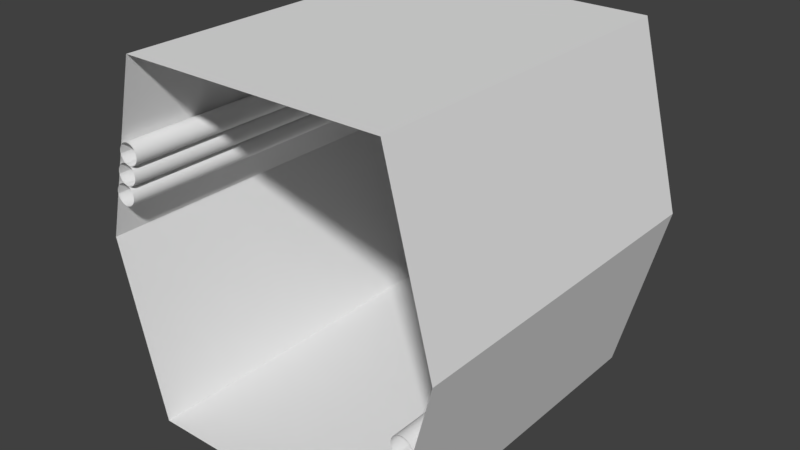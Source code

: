 # Source: Hallway_Straight.blend  (saved by Blender 2.78.0; exported with 4.5.12 LTS)
import bpy
from mathutils import Matrix  # noqa: F401  (used for matrix-valued properties, if any)

bpy.ops.wm.read_factory_settings(use_empty=True)
scene = bpy.context.scene
scene.name = 'Scene'

# ---- collections
col_collection_1 = bpy.data.collections.new('Collection 1'); scene.collection.children.link(col_collection_1)

# ---- materials (node trees are filled in below, after node groups)
mat_floor = bpy.data.materials.new('Floor')
mat_floor.alpha_threshold = 0.0
mat_floor.roughness = 0.5
mat_floor.line_color = (0.0, 0.0, 0.0, 1.0)
mat_ceiling = bpy.data.materials.new('Ceiling')
mat_ceiling.alpha_threshold = 0.0
mat_ceiling.roughness = 0.5
mat_walls = bpy.data.materials.new('Walls')
mat_walls.alpha_threshold = 0.0
mat_walls.roughness = 0.5
mat_pipes = bpy.data.materials.new('Pipes')
mat_pipes.alpha_threshold = 0.0
mat_pipes.roughness = 0.5

# ---- material node trees
mat_ceiling.use_nodes = True; mat_ceiling.node_tree.nodes.clear()
_N = mat_ceiling.node_tree.nodes; _L = mat_ceiling.node_tree.links
n0 = _N.new('ShaderNodeOutputMaterial'); n0.name = 'Material Output'; n0.location = (300, 300)
n1 = _N.new('ShaderNodeBsdfDiffuse'); n1.name = 'Diffuse BSDF'; n1.location = (10, 300)
_L.new(n1.outputs[0], n0.inputs[0])
n0.is_active_output = True
mat_walls.use_nodes = True; mat_walls.node_tree.nodes.clear()
_N = mat_walls.node_tree.nodes; _L = mat_walls.node_tree.links
n0 = _N.new('ShaderNodeOutputMaterial'); n0.name = 'Material Output'; n0.location = (300, 300)
n1 = _N.new('ShaderNodeBsdfDiffuse'); n1.name = 'Diffuse BSDF'; n1.location = (10, 300)
_L.new(n1.outputs[0], n0.inputs[0])
n0.is_active_output = True
mat_pipes.use_nodes = True; mat_pipes.node_tree.nodes.clear()
_N = mat_pipes.node_tree.nodes; _L = mat_pipes.node_tree.links
n0 = _N.new('ShaderNodeOutputMaterial'); n0.name = 'Material Output'; n0.location = (300, 300)
n1 = _N.new('ShaderNodeBsdfDiffuse'); n1.name = 'Diffuse BSDF'; n1.location = (10, 300)
_L.new(n1.outputs[0], n0.inputs[0])
n0.is_active_output = True

# ---- world
world_world = bpy.data.worlds.new('World'); scene.world = world_world
world_world.color = (0.05088, 0.05088, 0.05088)
world_world.use_sun_shadow = False
world_world.sun_shadow_jitter_overblur = 0.0
world_world.cycles.sampling_method = 'MANUAL'

# ---- meshes
me_cube_001 = bpy.data.meshes.new('Cube.001')
me_cube_001.from_pydata([(0.7825, 1.0, -0.5406), (0.7825, -1.0, -0.5406), (0.7942, 1.0, -0.5417), (0.7942, -1.0, -0.5417), (0.8054, 1.0, -0.5452), (0.8054, -1.0, -0.5452), (0.8158, 1.0, -0.5507), (0.8158, -1.0, -0.5507), (0.8249, 1.0, -0.5582), (0.8249, -1.0, -0.5582), (0.8324, 1.0, -0.5673), (0.8324, -1.0, -0.5673), (0.8379, 1.0, -0.5776), (0.8379, -1.0, -0.5776), (0.8413, 1.0, -0.5889), (0.8413, -1.0, -0.5889), (0.8425, 1.0, -0.6006), (0.8425, -1.0, -0.6006), (0.8413, 1.0, -0.6123), (0.8413, -1.0, -0.6123), (0.8379, 1.0, -0.6236), (0.8379, -1.0, -0.6236), (0.8324, 1.0, -0.6339), (0.8324, -1.0, -0.6339), (0.8249, 1.0, -0.643), (0.8249, -1.0, -0.643), (0.8158, 1.0, -0.6505), (0.8158, -1.0, -0.6505), (0.8054, 1.0, -0.656), (0.8054, -1.0, -0.656), (0.7942, 1.0, -0.6594), (0.7942, -1.0, -0.6594), (0.7825, 1.0, -0.6606), (0.7825, -1.0, -0.6606), (0.7708, 1.0, -0.6594), (0.7708, -1.0, -0.6594), (0.7595, 1.0, -0.656), (0.7595, -1.0, -0.656), (0.7491, 1.0, -0.6505), (0.7491, -1.0, -0.6505), (0.7401, 1.0, -0.643), (0.7401, -1.0, -0.643), (0.7326, 1.0, -0.6339), (0.7326, -1.0, -0.6339), (0.727, 1.0, -0.6236), (0.727, -1.0, -0.6236), (0.7236, 1.0, -0.6123), (0.7236, -1.0, -0.6123), (0.7225, 1.0, -0.6006), (0.7225, -1.0, -0.6006), (0.7236, 1.0, -0.5889), (0.7236, -1.0, -0.5889), (0.727, 1.0, -0.5776), (0.727, -1.0, -0.5776), (0.7326, 1.0, -0.5673), (0.7326, -1.0, -0.5673), (0.7401, 1.0, -0.5582), (0.7401, -1.0, -0.5582), (0.7491, 1.0, -0.5507), (0.7491, -1.0, -0.5507), (0.7595, 1.0, -0.5452), (0.7595, -1.0, -0.5452), (0.7708, 1.0, -0.5417), (0.7708, -1.0, -0.5417), (0.8118, -1.0, -0.4267), (0.8118, 1.0, -0.4267), (0.8235, 1.0, -0.4279), (0.8235, -1.0, -0.4279), (0.8347, 1.0, -0.4313), (0.8347, -1.0, -0.4313), (0.8451, 1.0, -0.4368), (0.8451, -1.0, -0.4368), (0.8542, 1.0, -0.4443), (0.8542, -1.0, -0.4443), (0.8617, 1.0, -0.4534), (0.8617, -1.0, -0.4534), (0.8672, 1.0, -0.4637), (0.8672, -1.0, -0.4637), (0.8706, 1.0, -0.475), (0.8706, -1.0, -0.475), (0.8718, 1.0, -0.4867), (0.8718, -1.0, -0.4867), (0.8706, 1.0, -0.4984), (0.8706, -1.0, -0.4984), (0.8672, 1.0, -0.5097), (0.8672, -1.0, -0.5097), (0.8617, 1.0, -0.52), (0.8617, -1.0, -0.52), (0.8542, 1.0, -0.5291), (0.8542, -1.0, -0.5291), (0.8451, 1.0, -0.5366), (0.8451, -1.0, -0.5366), (0.8347, 1.0, -0.5421), (0.8347, -1.0, -0.5421), (0.8235, 1.0, -0.5455), (0.8235, -1.0, -0.5455), (0.8118, 1.0, -0.5467), (0.8118, -1.0, -0.5467), (0.8001, 1.0, -0.5455), (0.8001, -1.0, -0.5455), (0.7888, 1.0, -0.5421), (0.7888, -1.0, -0.5421), (0.7784, 1.0, -0.5366), (0.7784, -1.0, -0.5366), (0.7693, 1.0, -0.5291), (0.7693, -1.0, -0.5291), (0.7619, 1.0, -0.52), (0.7619, -1.0, -0.52), (0.7563, 1.0, -0.5097), (0.7563, -1.0, -0.5097), (0.7529, 1.0, -0.4984), (0.7529, -1.0, -0.4984), (0.7518, 1.0, -0.4867), (0.7518, -1.0, -0.4867), (0.7529, 1.0, -0.475), (0.7529, -1.0, -0.475), (0.7563, 1.0, -0.4637), (0.7563, -1.0, -0.4637), (0.7619, 1.0, -0.4534), (0.7619, -1.0, -0.4534), (0.7693, 1.0, -0.4443), (0.7693, -1.0, -0.4443), (0.7784, 1.0, -0.4368), (0.7784, -1.0, -0.4368), (0.7888, 1.0, -0.4313), (0.7888, -1.0, -0.4313), (0.8001, 1.0, -0.4279), (0.8001, -1.0, -0.4279), (0.8411, -1.0, -0.3144), (0.8411, 1.0, -0.3144), (0.8528, 1.0, -0.3156), (0.8528, -1.0, -0.3156), (0.864, 1.0, -0.319), (0.864, -1.0, -0.319), (0.8744, 1.0, -0.3245), (0.8744, -1.0, -0.3245), (0.8835, 1.0, -0.332), (0.8835, -1.0, -0.332), (0.8909, 1.0, -0.3411), (0.8909, -1.0, -0.3411), (0.8965, 1.0, -0.3515), (0.8965, -1.0, -0.3515), (0.8999, 1.0, -0.3627), (0.8999, -1.0, -0.3627), (0.9011, 1.0, -0.3744), (0.9011, -1.0, -0.3744), (0.8999, 1.0, -0.3861), (0.8999, -1.0, -0.3861), (0.8965, 1.0, -0.3974), (0.8965, -1.0, -0.3974), (0.8909, 1.0, -0.4078), (0.8909, -1.0, -0.4078), (0.8835, 1.0, -0.4169), (0.8835, -1.0, -0.4169), (0.8744, 1.0, -0.4243), (0.8744, -1.0, -0.4243), (0.864, 1.0, -0.4299), (0.864, -1.0, -0.4299), (0.8528, 1.0, -0.4333), (0.8528, -1.0, -0.4333), (0.8411, 1.0, -0.4344), (0.8411, -1.0, -0.4344), (0.8293, 1.0, -0.4333), (0.8293, -1.0, -0.4333), (0.8181, 1.0, -0.4299), (0.8181, -1.0, -0.4299), (0.8077, 1.0, -0.4243), (0.8077, -1.0, -0.4243), (0.7986, 1.0, -0.4169), (0.7986, -1.0, -0.4169), (0.7912, 1.0, -0.4078), (0.7912, -1.0, -0.4078), (0.7856, 1.0, -0.3974), (0.7856, -1.0, -0.3974), (0.7822, 1.0, -0.3861), (0.7822, -1.0, -0.3861), (0.7811, 1.0, -0.3744), (0.7811, -1.0, -0.3744), (0.7822, 1.0, -0.3627), (0.7822, -1.0, -0.3627), (0.7856, 1.0, -0.3515), (0.7856, -1.0, -0.3515), (0.7912, 1.0, -0.3411), (0.7912, -1.0, -0.3411), (0.7986, 1.0, -0.332), (0.7986, -1.0, -0.332), (0.8077, 1.0, -0.3245), (0.8077, -1.0, -0.3245), (0.8181, 1.0, -0.319), (0.8181, -1.0, -0.319), (0.8293, 1.0, -0.3156), (0.8293, -1.0, -0.3156), (-0.8672, -1.0, 0.4645), (-0.8672, 1.0, 0.4645), (-0.8722, 1.0, 0.4751), (-0.8722, -1.0, 0.4751), (-0.875, 1.0, 0.4865), (-0.875, -1.0, 0.4865), (-0.8756, 1.0, 0.4983), (-0.8756, -1.0, 0.4983), (-0.8738, 1.0, 0.5099), (-0.8738, -1.0, 0.5099), (-0.8699, 1.0, 0.521), (-0.8699, -1.0, 0.521), (-0.8638, 1.0, 0.531), (-0.8638, -1.0, 0.531), (-0.8559, 1.0, 0.5398), (-0.8559, -1.0, 0.5398), (-0.8464, 1.0, 0.5467), (-0.8464, -1.0, 0.5467), (-0.8358, 1.0, 0.5518), (-0.8358, -1.0, 0.5518), (-0.8244, 1.0, 0.5546), (-0.8244, -1.0, 0.5546), (-0.8126, 1.0, 0.5552), (-0.8126, -1.0, 0.5552), (-0.801, 1.0, 0.5534), (-0.801, -1.0, 0.5534), (-0.7899, 1.0, 0.5494), (-0.7899, -1.0, 0.5494), (-0.7798, 1.0, 0.5434), (-0.7798, -1.0, 0.5434), (-0.7711, 1.0, 0.5354), (-0.7711, -1.0, 0.5354), (-0.7642, 1.0, 0.526), (-0.7642, -1.0, 0.526), (-0.7591, 1.0, 0.5153), (-0.7591, -1.0, 0.5153), (-0.7563, 1.0, 0.5039), (-0.7563, -1.0, 0.5039), (-0.7557, 1.0, 0.4922), (-0.7557, -1.0, 0.4922), (-0.7575, 1.0, 0.4806), (-0.7575, -1.0, 0.4806), (-0.7615, 1.0, 0.4695), (-0.7615, -1.0, 0.4695), (-0.7675, 1.0, 0.4594), (-0.7675, -1.0, 0.4594), (-0.7755, 1.0, 0.4507), (-0.7755, -1.0, 0.4507), (-0.7849, 1.0, 0.4437), (-0.7849, -1.0, 0.4437), (-0.7956, 1.0, 0.4387), (-0.7956, -1.0, 0.4387), (-0.807, 1.0, 0.4359), (-0.807, -1.0, 0.4359), (-0.8187, 1.0, 0.4353), (-0.8187, -1.0, 0.4353), (-0.8303, 1.0, 0.4371), (-0.8303, -1.0, 0.4371), (-0.8414, 1.0, 0.441), (-0.8414, -1.0, 0.441), (-0.8515, 1.0, 0.4471), (-0.8515, -1.0, 0.4471), (-0.8602, 1.0, 0.455), (-0.8602, -1.0, 0.455), (-0.8937, -1.0, 0.3479), (-0.8937, 1.0, 0.3479), (-0.8996, 1.0, 0.3581), (-0.8996, -1.0, 0.3581), (-0.9034, 1.0, 0.3692), (-0.9034, -1.0, 0.3692), (-0.9049, 1.0, 0.3809), (-0.9049, -1.0, 0.3809), (-0.9042, 1.0, 0.3926), (-0.9042, -1.0, 0.3926), (-0.9012, 1.0, 0.404), (-0.9012, -1.0, 0.404), (-0.896, 1.0, 0.4145), (-0.896, -1.0, 0.4145), (-0.8888, 1.0, 0.4239), (-0.8888, -1.0, 0.4239), (-0.88, 1.0, 0.4317), (-0.88, -1.0, 0.4317), (-0.8698, 1.0, 0.4376), (-0.8698, -1.0, 0.4376), (-0.8587, 1.0, 0.4414), (-0.8587, -1.0, 0.4414), (-0.8471, 1.0, 0.4429), (-0.8471, -1.0, 0.4429), (-0.8353, 1.0, 0.4422), (-0.8353, -1.0, 0.4422), (-0.8239, 1.0, 0.4392), (-0.8239, -1.0, 0.4392), (-0.8134, 1.0, 0.434), (-0.8134, -1.0, 0.434), (-0.804, 1.0, 0.4268), (-0.804, -1.0, 0.4268), (-0.7963, 1.0, 0.418), (-0.7963, -1.0, 0.418), (-0.7904, 1.0, 0.4078), (-0.7904, -1.0, 0.4078), (-0.7866, 1.0, 0.3967), (-0.7866, -1.0, 0.3967), (-0.785, 1.0, 0.3851), (-0.785, -1.0, 0.3851), (-0.7857, 1.0, 0.3733), (-0.7857, -1.0, 0.3733), (-0.7888, 1.0, 0.3619), (-0.7888, -1.0, 0.3619), (-0.7939, 1.0, 0.3514), (-0.7939, -1.0, 0.3514), (-0.8011, 1.0, 0.342), (-0.8011, -1.0, 0.342), (-0.8099, 1.0, 0.3343), (-0.8099, -1.0, 0.3343), (-0.8201, 1.0, 0.3284), (-0.8201, -1.0, 0.3284), (-0.8312, 1.0, 0.3246), (-0.8312, -1.0, 0.3246), (-0.8429, 1.0, 0.323), (-0.8429, -1.0, 0.323), (-0.8546, 1.0, 0.3237), (-0.8546, -1.0, 0.3237), (-0.866, 1.0, 0.3268), (-0.866, -1.0, 0.3268), (-0.8765, 1.0, 0.3319), (-0.8765, -1.0, 0.3319), (-0.8859, 1.0, 0.3391), (-0.8859, -1.0, 0.3391), (-0.9342, 1.0, 0.2669), (-0.9342, -1.0, 0.2669), (-0.9335, 1.0, 0.2786), (-0.9335, -1.0, 0.2786), (-0.9305, 1.0, 0.29), (-0.9305, -1.0, 0.29), (-0.9253, 1.0, 0.3006), (-0.9253, -1.0, 0.3006), (-0.9182, 1.0, 0.3099), (-0.9182, -1.0, 0.3099), (-0.9094, 1.0, 0.3177), (-0.9094, -1.0, 0.3177), (-0.8992, 1.0, 0.3236), (-0.8992, -1.0, 0.3236), (-0.8881, 1.0, 0.3274), (-0.8881, -1.0, 0.3274), (-0.8764, 1.0, 0.329), (-0.8764, -1.0, 0.329), (-0.8647, 1.0, 0.3283), (-0.8647, -1.0, 0.3283), (-0.8533, 1.0, 0.3253), (-0.8533, -1.0, 0.3253), (-0.8427, 1.0, 0.3201), (-0.8427, -1.0, 0.3201), (-0.8334, 1.0, 0.313), (-0.8334, -1.0, 0.313), (-0.8256, 1.0, 0.3042), (-0.8256, -1.0, 0.3042), (-0.8197, 1.0, 0.294), (-0.8197, -1.0, 0.294), (-0.8159, 1.0, 0.2829), (-0.8159, -1.0, 0.2829), (-0.8143, 1.0, 0.2712), (-0.8143, -1.0, 0.2712), (-0.815, 1.0, 0.2595), (-0.815, -1.0, 0.2595), (-0.818, 1.0, 0.2481), (-0.818, -1.0, 0.2481), (-0.8232, 1.0, 0.2376), (-0.8232, -1.0, 0.2376), (-0.8303, 1.0, 0.2282), (-0.8303, -1.0, 0.2282), (-0.8391, 1.0, 0.2204), (-0.8391, -1.0, 0.2204), (-0.8493, 1.0, 0.2145), (-0.8493, -1.0, 0.2145), (-0.8604, 1.0, 0.2107), (-0.8604, -1.0, 0.2107), (-0.8721, 1.0, 0.2091), (-0.8721, -1.0, 0.2091), (-0.8838, 1.0, 0.2098), (-0.8838, -1.0, 0.2098), (-0.8952, 1.0, 0.2128), (-0.8952, -1.0, 0.2128), (-0.9057, 1.0, 0.218), (-0.9057, -1.0, 0.218), (-0.9151, 1.0, 0.2251), (-0.9151, -1.0, 0.2251), (-0.9229, 1.0, 0.2339), (-0.9229, -1.0, 0.2339), (-0.9288, 1.0, 0.2441), (-0.9288, -1.0, 0.2441), (-0.9326, 1.0, 0.2552), (-0.9326, -1.0, 0.2552), (0.7408, 1.0, -1.0), (0.7408, -1.0, -1.0), (-0.7408, -1.0, -1.0), (-0.7408, 1.0, -1.0), (0.7408, 1.0, 1.0), (0.7408, -1.0, 1.0), (-0.7408, -1.0, 1.0), (-0.7408, 1.0, 1.0), (-1.0, -1.0, 0.0), (-1.0, 1.0, 0.0), (1.0, 1.0, 0.0), (1.0, -1.0, 0.0)], [], [(0, 1, 3, 2), (2, 3, 5, 4), (4, 5, 7, 6), (6, 7, 9, 8), (8, 9, 11, 10), (10, 11, 13, 12), (12, 13, 15, 14), (14, 15, 17, 16), (16, 17, 19, 18), (18, 19, 21, 20), (20, 21, 23, 22), (22, 23, 25, 24), (24, 25, 27, 26), (26, 27, 29, 28), (28, 29, 31, 30), (30, 31, 33, 32), (32, 33, 35, 34), (34, 35, 37, 36), (36, 37, 39, 38), (38, 39, 41, 40), (40, 41, 43, 42), (42, 43, 45, 44), (44, 45, 47, 46), (46, 47, 49, 48), (48, 49, 51, 50), (50, 51, 53, 52), (52, 53, 55, 54), (54, 55, 57, 56), (56, 57, 59, 58), (58, 59, 61, 60), (60, 61, 63, 62), (62, 63, 1, 0), (122, 123, 125, 124), (120, 121, 123, 122), (118, 119, 121, 120), (116, 117, 119, 118), (114, 115, 117, 116), (112, 113, 115, 114), (110, 111, 113, 112), (108, 109, 111, 110), (106, 107, 109, 108), (104, 105, 107, 106), (102, 103, 105, 104), (100, 101, 103, 102), (98, 99, 101, 100), (96, 97, 99, 98), (94, 95, 97, 96), (92, 93, 95, 94), (90, 91, 93, 92), (88, 89, 91, 90), (86, 87, 89, 88), (84, 85, 87, 86), (82, 83, 85, 84), (80, 81, 83, 82), (78, 79, 81, 80), (76, 77, 79, 78), (74, 75, 77, 76), (72, 73, 75, 74), (70, 71, 73, 72), (68, 69, 71, 70), (126, 127, 64, 65), (66, 67, 69, 68), (65, 64, 67, 66), (124, 125, 127, 126), (134, 135, 137, 136), (138, 139, 141, 140), (140, 141, 143, 142), (142, 143, 145, 144), (144, 145, 147, 146), (146, 147, 149, 148), (148, 149, 151, 150), (150, 151, 153, 152), (152, 153, 155, 154), (154, 155, 157, 156), (156, 157, 159, 158), (158, 159, 161, 160), (160, 161, 163, 162), (162, 163, 165, 164), (164, 165, 167, 166), (166, 167, 169, 168), (168, 169, 171, 170), (170, 171, 173, 172), (172, 173, 175, 174), (174, 175, 177, 176), (176, 177, 179, 178), (178, 179, 181, 180), (180, 181, 183, 182), (182, 183, 185, 184), (184, 185, 187, 186), (186, 187, 189, 188), (136, 137, 139, 138), (132, 133, 135, 134), (190, 191, 128, 129), (130, 131, 133, 132), (129, 128, 131, 130), (188, 189, 191, 190), (198, 199, 201, 200), (202, 203, 205, 204), (204, 205, 207, 206), (206, 207, 209, 208), (208, 209, 211, 210), (210, 211, 213, 212), (212, 213, 215, 214), (214, 215, 217, 216), (216, 217, 219, 218), (218, 219, 221, 220), (220, 221, 223, 222), (222, 223, 225, 224), (224, 225, 227, 226), (226, 227, 229, 228), (228, 229, 231, 230), (230, 231, 233, 232), (232, 233, 235, 234), (234, 235, 237, 236), (236, 237, 239, 238), (238, 239, 241, 240), (240, 241, 243, 242), (242, 243, 245, 244), (244, 245, 247, 246), (246, 247, 249, 248), (248, 249, 251, 250), (250, 251, 253, 252), (200, 201, 203, 202), (196, 197, 199, 198), (254, 255, 192, 193), (194, 195, 197, 196), (193, 192, 195, 194), (252, 253, 255, 254), (314, 315, 317, 316), (312, 313, 315, 314), (310, 311, 313, 312), (308, 309, 311, 310), (306, 307, 309, 308), (304, 305, 307, 306), (302, 303, 305, 304), (300, 301, 303, 302), (298, 299, 301, 300), (296, 297, 299, 298), (294, 295, 297, 296), (292, 293, 295, 294), (290, 291, 293, 292), (288, 289, 291, 290), (286, 287, 289, 288), (284, 285, 287, 286), (282, 283, 285, 284), (280, 281, 283, 282), (278, 279, 281, 280), (276, 277, 279, 278), (274, 275, 277, 276), (272, 273, 275, 274), (270, 271, 273, 272), (268, 269, 271, 270), (266, 267, 269, 268), (264, 265, 267, 266), (262, 263, 265, 264), (260, 261, 263, 262), (318, 319, 256, 257), (258, 259, 261, 260), (257, 256, 259, 258), (316, 317, 319, 318), (320, 321, 323, 322), (322, 323, 325, 324), (324, 325, 327, 326), (326, 327, 329, 328), (328, 329, 331, 330), (330, 331, 333, 332), (332, 333, 335, 334), (334, 335, 337, 336), (336, 337, 339, 338), (338, 339, 341, 340), (340, 341, 343, 342), (342, 343, 345, 344), (344, 345, 347, 346), (346, 347, 349, 348), (348, 349, 351, 350), (350, 351, 353, 352), (352, 353, 355, 354), (354, 355, 357, 356), (356, 357, 359, 358), (358, 359, 361, 360), (360, 361, 363, 362), (362, 363, 365, 364), (364, 365, 367, 366), (366, 367, 369, 368), (368, 369, 371, 370), (370, 371, 373, 372), (372, 373, 375, 374), (374, 375, 377, 376), (376, 377, 379, 378), (378, 379, 381, 380), (380, 381, 383, 382), (382, 383, 321, 320), (384, 387, 386, 385), (388, 389, 390, 391), (394, 395, 389, 388), (384, 385, 395, 394), (392, 393, 391, 390), (386, 387, 393, 392)])
me_cube_001.polygons.foreach_set('use_smooth', [1, 1, 1, 1, 1, 1, 1, 1, 1, 1, 1, 1, 1, 1, 1, 1, 1, 1, 1, 1, 1, 1, 1, 1, 1, 1, 1, 1, 1, 1, 1, 1, 1, 1, 1, 1, 1, 1, 1, 1, 1, 1, 1, 1, 1, 1, 1, 1, 1, 1, 1, 1, 1, 1, 1, 1, 1, 1, 1, 1, 1, 1, 1, 1, 1, 1, 1, 1, 1, 1, 1, 1, 1, 1, 1, 1, 1, 1, 1, 1, 1, 1, 1, 1, 1, 1, 1, 1, 1, 1, 1, 1, 1, 1, 1, 1, 1, 1, 1, 1, 1, 1, 1, 1, 1, 1, 1, 1, 1, 1, 1, 1, 1, 1, 1, 1, 1, 1, 1, 1, 1, 1, 1, 1, 1, 1, 1, 1, 1, 1, 1, 1, 1, 1, 1, 1, 1, 1, 1, 1, 1, 1, 1, 1, 1, 1, 1, 1, 1, 1, 1, 1, 1, 1, 1, 1, 1, 1, 1, 1, 1, 1, 1, 1, 1, 1, 1, 1, 1, 1, 1, 1, 1, 1, 1, 1, 1, 1, 1, 1, 1, 1, 1, 1, 1, 1, 1, 1, 1, 1, 1, 1, 0, 0, 0, 0, 0, 0])
me_cube_001.polygons.foreach_set('material_index', [3, 3, 3, 3, 3, 3, 3, 3, 3, 3, 3, 3, 3, 3, 3, 3, 3, 3, 3, 3, 3, 3, 3, 3, 3, 3, 3, 3, 3, 3, 3, 3, 3, 3, 3, 3, 3, 3, 3, 3, 3, 3, 3, 3, 3, 3, 3, 3, 3, 3, 3, 3, 3, 3, 3, 3, 3, 3, 3, 3, 3, 3, 3, 3, 3, 3, 3, 3, 3, 3, 3, 3, 3, 3, 3, 3, 3, 3, 3, 3, 3, 3, 3, 3, 3, 3, 3, 3, 3, 3, 3, 3, 3, 3, 3, 3, 3, 3, 3, 3, 3, 3, 3, 3, 3, 3, 3, 3, 3, 3, 3, 3, 3, 3, 3, 3, 3, 3, 3, 3, 3, 3, 3, 3, 3, 3, 3, 3, 3, 3, 3, 3, 3, 3, 3, 3, 3, 3, 3, 3, 3, 3, 3, 3, 3, 3, 3, 3, 3, 3, 3, 3, 3, 3, 3, 3, 3, 3, 3, 3, 3, 3, 3, 3, 3, 3, 3, 3, 3, 3, 3, 3, 3, 3, 3, 3, 3, 3, 3, 3, 3, 3, 3, 3, 3, 3, 3, 3, 3, 3, 3, 3, 0, 1, 2, 2, 2, 2])
_uv = me_cube_001.uv_layers.new(name='UVMap')
_uv.uv.foreach_set('vector', [0.9969, 0.1738, 0.001441, 0.1738, 0.001306, 0.1565, 0.9968, 0.1565, 0.9968, 0.1565, 0.001306, 0.1565, 0.001172, 0.1391, 0.9967, 0.1391, 0.9967, 0.1391, 0.001172, 0.1391, 0.001037, 0.1217, 0.9965, 0.1217, 0.9965, 0.1217, 0.001037, 0.1217, 0.0009025, 0.1043, 0.9964, 0.1043, 0.9964, 0.1043, 0.0009025, 0.1043, 0.0007679, 0.08697, 0.9963, 0.08697, 0.9963, 0.08697, 0.0007679, 0.08697, 0.0006333, 0.0696, 0.9961, 0.06959, 0.9961, 0.06959, 0.0006333, 0.0696, 0.0004987, 0.05223, 0.996, 0.05222, 0.996, 0.05222, 0.0004987, 0.05223, 0.0003642, 0.03485, 0.9959, 0.03484, 0.9959, 0.03484, 0.0003642, 0.03485, 0.0002295, 0.01748, 0.9957, 0.01747, 0.9957, 0.01747, 0.0002295, 0.01748, 9.504e-05, 0.0001039, 0.9956, 9.504e-05, 0.9999, 0.5561, 0.004402, 0.5561, 0.004267, 0.5387, 0.9998, 0.5387, 0.9998, 0.5387, 0.004267, 0.5387, 0.004132, 0.5213, 0.9996, 0.5213, 0.9996, 0.5213, 0.004132, 0.5213, 0.003998, 0.504, 0.9995, 0.5039, 0.9995, 0.5039, 0.003998, 0.504, 0.003863, 0.4866, 0.9994, 0.4866, 0.9994, 0.4866, 0.003863, 0.4866, 0.003729, 0.4692, 0.9992, 0.4692, 0.9992, 0.4692, 0.003729, 0.4692, 0.003594, 0.4518, 0.9991, 0.4518, 0.9991, 0.4518, 0.003594, 0.4518, 0.003459, 0.4345, 0.999, 0.4345, 0.999, 0.4345, 0.003459, 0.4345, 0.003325, 0.4171, 0.9988, 0.4171, 0.9988, 0.4171, 0.003325, 0.4171, 0.00319, 0.3997, 0.9987, 0.3997, 0.9987, 0.3997, 0.00319, 0.3997, 0.003056, 0.3823, 0.9986, 0.3823, 0.9986, 0.3823, 0.003056, 0.3823, 0.002921, 0.365, 0.9984, 0.365, 0.9984, 0.365, 0.002921, 0.365, 0.002787, 0.3476, 0.9983, 0.3476, 0.9983, 0.3476, 0.002787, 0.3476, 0.002652, 0.3302, 0.9982, 0.3302, 0.9982, 0.3302, 0.002652, 0.3302, 0.002517, 0.3128, 0.998, 0.3128, 0.998, 0.3128, 0.002517, 0.3128, 0.002383, 0.2955, 0.9979, 0.2955, 0.9979, 0.2955, 0.002383, 0.2955, 0.002248, 0.2781, 0.9978, 0.2781, 0.9978, 0.2781, 0.002248, 0.2781, 0.002114, 0.2607, 0.9976, 0.2607, 0.9976, 0.2607, 0.002114, 0.2607, 0.001979, 0.2433, 0.9975, 0.2433, 0.9975, 0.2433, 0.001979, 0.2433, 0.001845, 0.226, 0.9973, 0.226, 0.9973, 0.226, 0.001845, 0.226, 0.00171, 0.2086, 0.9972, 0.2086, 0.9972, 0.2086, 0.00171, 0.2086, 0.001575, 0.1912, 0.9971, 0.1912, 0.9971, 0.1912, 0.001575, 0.1912, 0.001441, 0.1738, 0.9969, 0.1738, 0.9974, 0.226, 0.001843, 0.226, 0.001708, 0.2086, 0.9972, 0.2086, 0.9975, 0.2433, 0.001977, 0.2433, 0.001843, 0.226, 0.9974, 0.226, 0.9976, 0.2607, 0.002111, 0.2607, 0.001977, 0.2433, 0.9975, 0.2433, 0.9978, 0.2781, 0.002246, 0.2781, 0.002111, 0.2607, 0.9976, 0.2607, 0.9979, 0.2955, 0.00238, 0.2955, 0.002246, 0.2781, 0.9978, 0.2781, 0.998, 0.3128, 0.002515, 0.3128, 0.00238, 0.2955, 0.9979, 0.2955, 0.9982, 0.3302, 0.002649, 0.3302, 0.002515, 0.3128, 0.998, 0.3128, 0.9983, 0.3476, 0.002784, 0.3476, 0.002649, 0.3302, 0.9982, 0.3302, 0.9984, 0.365, 0.002918, 0.365, 0.002784, 0.3476, 0.9983, 0.3476, 0.9986, 0.3823, 0.003052, 0.3823, 0.002918, 0.365, 0.9984, 0.365, 0.9987, 0.3997, 0.003187, 0.3997, 0.003052, 0.3823, 0.9986, 0.3823, 0.9988, 0.4171, 0.003321, 0.4171, 0.003187, 0.3997, 0.9987, 0.3997, 0.999, 0.4345, 0.003456, 0.4345, 0.003321, 0.4171, 0.9988, 0.4171, 0.9991, 0.4518, 0.00359, 0.4518, 0.003456, 0.4345, 0.999, 0.4345, 0.9992, 0.4692, 0.003725, 0.4692, 0.00359, 0.4518, 0.9991, 0.4518, 0.9994, 0.4866, 0.003859, 0.4866, 0.003725, 0.4692, 0.9992, 0.4692, 0.9995, 0.5039, 0.003993, 0.5039, 0.003859, 0.4866, 0.9994, 0.4866, 0.9996, 0.5213, 0.004128, 0.5213, 0.003993, 0.5039, 0.9995, 0.5039, 0.9998, 0.5387, 0.004262, 0.5387, 0.004128, 0.5213, 0.9996, 0.5213, 0.9999, 0.5561, 0.004397, 0.5561, 0.004262, 0.5387, 0.9998, 0.5387, 0.9957, 0.01747, 0.0002295, 0.01747, 9.504e-05, 9.504e-05, 0.9956, 9.504e-05, 0.9959, 0.03484, 0.0003639, 0.03484, 0.0002295, 0.01747, 0.9957, 0.01747, 0.996, 0.05222, 0.0004984, 0.05222, 0.0003639, 0.03484, 0.9959, 0.03484, 0.9961, 0.06959, 0.0006327, 0.06959, 0.0004984, 0.05222, 0.996, 0.05222, 0.9963, 0.08697, 0.0007672, 0.08697, 0.0006327, 0.06959, 0.9961, 0.06959, 0.9964, 0.1043, 0.0009016, 0.1043, 0.0007672, 0.08697, 0.9963, 0.08697, 0.9965, 0.1217, 0.001036, 0.1217, 0.0009016, 0.1043, 0.9964, 0.1043, 0.9967, 0.1391, 0.00117, 0.1391, 0.001036, 0.1217, 0.9965, 0.1217, 0.9971, 0.1912, 0.001574, 0.1912, 0.001439, 0.1738, 0.9969, 0.1738, 0.9968, 0.1565, 0.001305, 0.1565, 0.00117, 0.1391, 0.9967, 0.1391, 0.9969, 0.1738, 0.001439, 0.1738, 0.001305, 0.1565, 0.9968, 0.1565, 0.9972, 0.2086, 0.001708, 0.2086, 0.001574, 0.1912, 0.9971, 0.1912, 0.9999, 0.1129, 0.000252, 0.1048, 0.0002581, 0.08733, 0.9999, 0.09541, 0.9999, 0.07796, 0.000264, 0.06988, 0.0002701, 0.05244, 0.9999, 0.06052, 0.9999, 0.06052, 0.0002701, 0.05244, 0.000276, 0.03499, 0.9999, 0.04307, 0.9999, 0.04307, 0.000276, 0.03499, 0.0002821, 0.01754, 0.9999, 0.02562, 0.9999, 0.02562, 0.0002821, 0.01754, 0.0002881, 9.582e-05, 0.9999, 0.008174, 0.9997, 0.5665, 9.582e-05, 0.5584, 0.0001018, 0.541, 0.9997, 0.549, 0.9997, 0.549, 0.0001018, 0.541, 0.0001078, 0.5235, 0.9997, 0.5316, 0.9997, 0.5316, 0.0001078, 0.5235, 0.0001138, 0.5061, 0.9997, 0.5141, 0.9997, 0.5141, 0.0001138, 0.5061, 0.0001198, 0.4886, 0.9997, 0.4967, 0.9997, 0.4967, 0.0001198, 0.4886, 0.0001258, 0.4712, 0.9997, 0.4792, 0.9997, 0.4792, 0.0001258, 0.4712, 0.0001319, 0.4537, 0.9997, 0.4618, 0.9997, 0.4618, 0.0001319, 0.4537, 0.0001378, 0.4363, 0.9998, 0.4444, 0.9998, 0.4444, 0.0001378, 0.4363, 0.0001439, 0.4188, 0.9998, 0.4269, 0.9998, 0.4269, 0.0001439, 0.4188, 0.0001498, 0.4014, 0.9998, 0.4095, 0.9998, 0.4095, 0.0001498, 0.4014, 0.0001559, 0.3839, 0.9998, 0.392, 0.9998, 0.392, 0.0001559, 0.3839, 0.0001619, 0.3665, 0.9998, 0.3746, 0.9998, 0.3746, 0.0001619, 0.3665, 0.000168, 0.349, 0.9998, 0.3571, 0.9998, 0.3571, 0.000168, 0.349, 0.0001739, 0.3316, 0.9998, 0.3397, 0.9998, 0.3397, 0.0001739, 0.3316, 0.0001799, 0.3141, 0.9998, 0.3222, 0.9998, 0.3222, 0.0001799, 0.3141, 0.0001859, 0.2967, 0.9998, 0.3048, 0.9998, 0.3048, 0.0001859, 0.2967, 0.0001919, 0.2792, 0.9998, 0.2873, 0.9998, 0.2873, 0.0001919, 0.2792, 0.000198, 0.2618, 0.9998, 0.2699, 0.9998, 0.2699, 0.000198, 0.2618, 0.000204, 0.2444, 0.9998, 0.2524, 0.9998, 0.2524, 0.000204, 0.2444, 0.00021, 0.2269, 0.9998, 0.235, 0.9998, 0.235, 0.00021, 0.2269, 0.000216, 0.2095, 0.9998, 0.2175, 0.9998, 0.2175, 0.000216, 0.2095, 0.000222, 0.192, 0.9998, 0.2001, 0.9999, 0.09541, 0.0002581, 0.08733, 0.000264, 0.06988, 0.9999, 0.07796, 0.9999, 0.1303, 0.000246, 0.1222, 0.000252, 0.1048, 0.9999, 0.1129, 0.9998, 0.1826, 0.000228, 0.1746, 0.000234, 0.1571, 0.9999, 0.1652, 0.9999, 0.1478, 0.00024, 0.1397, 0.000246, 0.1222, 0.9999, 0.1303, 0.9999, 0.1652, 0.000234, 0.1571, 0.00024, 0.1397, 0.9999, 0.1478, 0.9998, 0.2001, 0.000222, 0.192, 0.000228, 0.1746, 0.9998, 0.1826, 0.9962, 0.05257, 0.0004805, 0.05223, 0.0003521, 0.03485, 0.996, 0.03519, 0.9959, 0.01781, 0.0002235, 0.01747, 9.507e-05, 9.507e-05, 0.9958, 0.0004366, 0.9999, 0.5565, 0.004207, 0.5562, 0.004078, 0.5388, 0.9998, 0.5391, 0.9998, 0.5391, 0.004078, 0.5388, 0.00395, 0.5214, 0.9996, 0.5218, 0.9996, 0.5218, 0.00395, 0.5214, 0.003821, 0.504, 0.9995, 0.5044, 0.9995, 0.5044, 0.003821, 0.504, 0.003693, 0.4867, 0.9994, 0.487, 0.9994, 0.487, 0.003693, 0.4867, 0.003564, 0.4693, 0.9993, 0.4696, 0.9993, 0.4696, 0.003564, 0.4693, 0.003436, 0.4519, 0.9991, 0.4523, 0.9991, 0.4523, 0.003436, 0.4519, 0.003307, 0.4345, 0.999, 0.4349, 0.999, 0.4349, 0.003307, 0.4345, 0.003179, 0.4172, 0.9989, 0.4175, 0.9989, 0.4175, 0.003179, 0.4172, 0.00305, 0.3998, 0.9987, 0.4001, 0.9987, 0.4001, 0.00305, 0.3998, 0.002922, 0.3824, 0.9986, 0.3827, 0.9986, 0.3827, 0.002922, 0.3824, 0.002793, 0.365, 0.9985, 0.3654, 0.9985, 0.3654, 0.002793, 0.365, 0.002665, 0.3476, 0.9984, 0.348, 0.9984, 0.348, 0.002665, 0.3476, 0.002536, 0.3303, 0.9982, 0.3306, 0.9982, 0.3306, 0.002536, 0.3303, 0.002408, 0.3129, 0.9981, 0.3132, 0.9981, 0.3132, 0.002408, 0.3129, 0.002279, 0.2955, 0.998, 0.2959, 0.998, 0.2959, 0.002279, 0.2955, 0.002151, 0.2781, 0.9978, 0.2785, 0.9978, 0.2785, 0.002151, 0.2781, 0.002022, 0.2608, 0.9977, 0.2611, 0.9977, 0.2611, 0.002022, 0.2608, 0.001894, 0.2434, 0.9976, 0.2437, 0.9976, 0.2437, 0.001894, 0.2434, 0.001765, 0.226, 0.9975, 0.2263, 0.9975, 0.2263, 0.001765, 0.226, 0.001637, 0.2086, 0.9973, 0.209, 0.9973, 0.209, 0.001637, 0.2086, 0.001508, 0.1912, 0.9972, 0.1916, 0.9972, 0.1916, 0.001508, 0.1912, 0.00138, 0.1739, 0.9971, 0.1742, 0.9971, 0.1742, 0.00138, 0.1739, 0.001251, 0.1565, 0.9969, 0.1568, 0.9969, 0.1568, 0.001251, 0.1565, 0.001123, 0.1391, 0.9968, 0.1395, 0.996, 0.03519, 0.0003521, 0.03485, 0.0002235, 0.01747, 0.9959, 0.01781, 0.9963, 0.06995, 0.000609, 0.06961, 0.0004805, 0.05223, 0.9962, 0.05257, 0.9967, 0.1221, 0.0009945, 0.1217, 0.000866, 0.1044, 0.9966, 0.1047, 0.9964, 0.08732, 0.0007375, 0.08698, 0.000609, 0.06961, 0.9963, 0.06995, 0.9966, 0.1047, 0.000866, 0.1044, 0.0007375, 0.08698, 0.9964, 0.08732, 0.9968, 0.1395, 0.001123, 0.1391, 0.0009945, 0.1217, 0.9967, 0.1221, 0.9968, 0.1565, 0.001305, 0.1565, 0.00117, 0.1391, 0.9967, 0.1391, 0.9969, 0.1738, 0.001439, 0.1738, 0.001305, 0.1565, 0.9968, 0.1565, 0.9971, 0.1912, 0.001574, 0.1912, 0.001439, 0.1738, 0.9969, 0.1738, 0.9972, 0.2086, 0.001708, 0.2086, 0.001574, 0.1912, 0.9971, 0.1912, 0.9974, 0.226, 0.001843, 0.226, 0.001708, 0.2086, 0.9972, 0.2086, 0.9975, 0.2433, 0.001977, 0.2433, 0.001843, 0.226, 0.9974, 0.226, 0.9976, 0.2607, 0.002111, 0.2607, 0.001977, 0.2433, 0.9975, 0.2433, 0.9978, 0.2781, 0.002246, 0.2781, 0.002111, 0.2607, 0.9976, 0.2607, 0.9979, 0.2955, 0.00238, 0.2955, 0.002246, 0.2781, 0.9978, 0.2781, 0.998, 0.3128, 0.002515, 0.3128, 0.00238, 0.2955, 0.9979, 0.2955, 0.9982, 0.3302, 0.002649, 0.3302, 0.002515, 0.3128, 0.998, 0.3128, 0.9983, 0.3476, 0.002784, 0.3476, 0.002649, 0.3302, 0.9982, 0.3302, 0.9984, 0.365, 0.002918, 0.365, 0.002784, 0.3476, 0.9983, 0.3476, 0.9986, 0.3823, 0.003052, 0.3823, 0.002918, 0.365, 0.9984, 0.365, 0.9987, 0.3997, 0.003187, 0.3997, 0.003052, 0.3823, 0.9986, 0.3823, 0.9988, 0.4171, 0.003321, 0.4171, 0.003187, 0.3997, 0.9987, 0.3997, 0.999, 0.4345, 0.003456, 0.4345, 0.003321, 0.4171, 0.9988, 0.4171, 0.9991, 0.4518, 0.00359, 0.4518, 0.003456, 0.4345, 0.999, 0.4345, 0.9992, 0.4692, 0.003725, 0.4692, 0.00359, 0.4518, 0.9991, 0.4518, 0.9994, 0.4866, 0.003859, 0.4866, 0.003725, 0.4692, 0.9992, 0.4692, 0.9995, 0.5039, 0.003993, 0.5039, 0.003859, 0.4866, 0.9994, 0.4866, 0.9996, 0.5213, 0.004128, 0.5213, 0.003993, 0.5039, 0.9995, 0.5039, 0.9998, 0.5387, 0.004262, 0.5387, 0.004128, 0.5213, 0.9996, 0.5213, 0.9999, 0.5561, 0.004397, 0.5561, 0.004262, 0.5387, 0.9998, 0.5387, 0.9957, 0.01747, 0.0002295, 0.01747, 9.504e-05, 9.504e-05, 0.9956, 9.504e-05, 0.9959, 0.03484, 0.0003639, 0.03484, 0.0002295, 0.01747, 0.9957, 0.01747, 0.996, 0.05222, 0.0004984, 0.05222, 0.0003639, 0.03484, 0.9959, 0.03484, 0.9961, 0.06959, 0.0006327, 0.06959, 0.0004984, 0.05222, 0.996, 0.05222, 0.9965, 0.1217, 0.001036, 0.1217, 0.0009016, 0.1043, 0.9964, 0.1043, 0.9963, 0.08697, 0.0007671, 0.08697, 0.0006327, 0.06959, 0.9961, 0.06959, 0.9964, 0.1043, 0.0009016, 0.1043, 0.0007671, 0.08697, 0.9963, 0.08697, 0.9967, 0.1391, 0.00117, 0.1391, 0.001036, 0.1217, 0.9965, 0.1217, 0.9966, 0.1047, 0.000866, 0.1044, 0.0007375, 0.08698, 0.9964, 0.08732, 0.9964, 0.08732, 0.0007375, 0.08698, 0.000609, 0.06961, 0.9963, 0.06995, 0.9963, 0.06995, 0.000609, 0.06961, 0.0004805, 0.05223, 0.9962, 0.05257, 0.9962, 0.05257, 0.0004805, 0.05223, 0.0003521, 0.03485, 0.996, 0.03519, 0.996, 0.03519, 0.0003521, 0.03485, 0.0002235, 0.01747, 0.9959, 0.01781, 0.9959, 0.01781, 0.0002235, 0.01747, 9.507e-05, 9.507e-05, 0.9958, 0.0004366, 0.9999, 0.5565, 0.004207, 0.5562, 0.004078, 0.5388, 0.9998, 0.5391, 0.9998, 0.5391, 0.004078, 0.5388, 0.00395, 0.5214, 0.9996, 0.5218, 0.9996, 0.5218, 0.00395, 0.5214, 0.003821, 0.504, 0.9995, 0.5044, 0.9995, 0.5044, 0.003821, 0.504, 0.003693, 0.4867, 0.9994, 0.487, 0.9994, 0.487, 0.003693, 0.4867, 0.003564, 0.4693, 0.9993, 0.4696, 0.9993, 0.4696, 0.003564, 0.4693, 0.003436, 0.4519, 0.9991, 0.4523, 0.9991, 0.4523, 0.003436, 0.4519, 0.003307, 0.4345, 0.999, 0.4349, 0.999, 0.4349, 0.003307, 0.4345, 0.003179, 0.4172, 0.9989, 0.4175, 0.9989, 0.4175, 0.003179, 0.4172, 0.00305, 0.3998, 0.9987, 0.4001, 0.9987, 0.4001, 0.00305, 0.3998, 0.002922, 0.3824, 0.9986, 0.3827, 0.9986, 0.3827, 0.002922, 0.3824, 0.002793, 0.365, 0.9985, 0.3654, 0.9985, 0.3654, 0.002793, 0.365, 0.002665, 0.3476, 0.9984, 0.348, 0.9984, 0.348, 0.002665, 0.3476, 0.002536, 0.3303, 0.9982, 0.3306, 0.9982, 0.3306, 0.002536, 0.3303, 0.002408, 0.3129, 0.9981, 0.3132, 0.9981, 0.3132, 0.002408, 0.3129, 0.002279, 0.2955, 0.998, 0.2959, 0.998, 0.2959, 0.002279, 0.2955, 0.002151, 0.2781, 0.9978, 0.2785, 0.9978, 0.2785, 0.002151, 0.2781, 0.002022, 0.2608, 0.9977, 0.2611, 0.9977, 0.2611, 0.002022, 0.2608, 0.001894, 0.2434, 0.9976, 0.2437, 0.9976, 0.2437, 0.001894, 0.2434, 0.001765, 0.226, 0.9975, 0.2263, 0.9975, 0.2263, 0.001765, 0.226, 0.001637, 0.2086, 0.9973, 0.209, 0.9973, 0.209, 0.001637, 0.2086, 0.001508, 0.1912, 0.9972, 0.1916, 0.9972, 0.1916, 0.001508, 0.1912, 0.00138, 0.1739, 0.9971, 0.1742, 0.9971, 0.1742, 0.00138, 0.1739, 0.001251, 0.1565, 0.9969, 0.1568, 0.9969, 0.1568, 0.001251, 0.1565, 0.001123, 0.1391, 0.9968, 0.1395, 0.9968, 0.1395, 0.001123, 0.1391, 0.0009944, 0.1217, 0.9967, 0.1221, 0.9967, 0.1221, 0.0009944, 0.1217, 0.000866, 0.1044, 0.9966, 0.1047, 0.0, 0.0, 1.0, 0.0, 1.0, 1.0, 0.0, 1.0, 0.0, 0.0, 1.0, 0.0, 1.0, 1.0, 0.0, 1.0, 0.0, 0.0, 1.0, 0.0, 1.0, 1.0, 0.0, 1.0, 0.0, 0.0, 1.0, 0.0, 1.0, 1.0, 0.0, 1.0, 0.0, 0.0, 1.0, 0.0, 1.0, 1.0, 0.0, 1.0, 0.0, 0.0, 1.0, 0.0, 1.0, 1.0, 0.0, 1.0])
me_cube_001.materials.append(mat_floor)
me_cube_001.materials.append(mat_ceiling)
me_cube_001.materials.append(mat_walls)
me_cube_001.materials.append(mat_pipes)
me_cube_001.use_remesh_preserve_volume = False
me_cube_001.use_remesh_preserve_attributes = False
me_cube_001.use_mirror_vertex_groups = False
me_cube_001.update()

# ---- objects
ob_cube_001 = bpy.data.objects.new('Cube.001', me_cube_001)

# ---- transforms, parenting, visibility, modifiers, constraints
ob_cube_001.location = (0.0, 0.0, 1.0)
ob_cube_001.lock_rotations_4d = False
ob_cube_001.empty_display_type = 'ARROWS'
ob_cube_001.lineart.crease_threshold = 0.0

# ---- collection membership
col_collection_1.objects.link(ob_cube_001)

# ---- scene / render settings (as saved in the file)
scene.frame_start = 1; scene.frame_end = 250; scene.frame_set(0)
scene.render.engine = 'CYCLES'
scene.render.resolution_percentage = 50
scene.render.dither_intensity = 0.0
scene.cycles.use_denoising = False
scene.cycles.samples = 128
scene.cycles.sampling_pattern = 'TABULATED_SOBOL'
scene.cycles.light_sampling_threshold = 0.0
scene.cycles.use_adaptive_sampling = False
scene.cycles.use_light_tree = False
scene.cycles.blur_glossy = 0.0
scene.cycles.sample_clamp_indirect = 0.0
scene.view_settings.view_transform = 'Standard'
bpy.context.view_layer.update()

# ---- added for rendering (the .blend has no active camera and no usable light): camera, sun
cam_auto = bpy.data.cameras.new('AutoCamera')
cam_auto.lens = 50.0
cam_auto.sensor_width = 36.0
cam_auto.clip_end = 1000.0
ob_auto_camera = bpy.data.objects.new('AutoCamera', cam_auto)
scene.collection.objects.link(ob_auto_camera)
ob_auto_camera.location = (3.20507, -3.84609, 3.56406)
ob_auto_camera.rotation_euler = (1.09748, -7.21219e-08, 0.694738)
scene.camera = ob_auto_camera
light_auto_sun = bpy.data.lights.new('AutoSun', 'SUN')
light_auto_sun.energy = 3.0
light_auto_sun.angle = 0.0523599
ob_auto_sun = bpy.data.objects.new('AutoSun', light_auto_sun)
scene.collection.objects.link(ob_auto_sun)
ob_auto_sun.rotation_euler = (0.872665, 0.174533, 0.523599)
bpy.context.view_layer.update()
